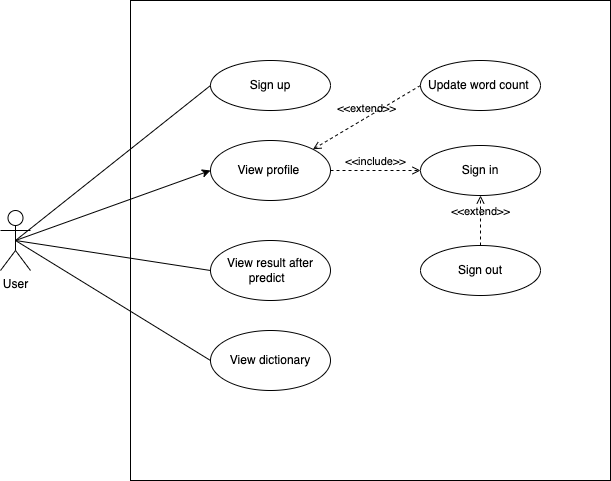

The diagram above was exported from draw.io. Its source (the exported page's mxGraphModel, read from the mxfile embedded in the PNG):
<mxGraphModel dx="1426" dy="771" grid="1" gridSize="10" guides="1" tooltips="1" connect="1" arrows="1" fold="1" page="1" pageScale="1" pageWidth="850" pageHeight="1100" math="0" shadow="0">
  <root>
    <mxCell id="0" />
    <mxCell id="1" parent="0" />
    <mxCell id="AdJxe9Q4Hra3sYWa71RD-1" value="" style="whiteSpace=wrap;html=1;aspect=fixed;" parent="1" vertex="1">
      <mxGeometry x="170" y="60" width="480" height="480" as="geometry" />
    </mxCell>
    <mxCell id="AdJxe9Q4Hra3sYWa71RD-2" value="User" style="shape=umlActor;verticalLabelPosition=bottom;verticalAlign=top;html=1;outlineConnect=0;" parent="1" vertex="1">
      <mxGeometry x="40" y="270" width="30" height="60" as="geometry" />
    </mxCell>
    <mxCell id="AdJxe9Q4Hra3sYWa71RD-3" value="Sign up" style="ellipse;whiteSpace=wrap;html=1;" parent="1" vertex="1">
      <mxGeometry x="250" y="120" width="120" height="50" as="geometry" />
    </mxCell>
    <mxCell id="AdJxe9Q4Hra3sYWa71RD-4" value="Sign in" style="ellipse;whiteSpace=wrap;html=1;" parent="1" vertex="1">
      <mxGeometry x="460" y="205" width="120" height="50" as="geometry" />
    </mxCell>
    <mxCell id="AdJxe9Q4Hra3sYWa71RD-5" value="Sign out" style="ellipse;whiteSpace=wrap;html=1;" parent="1" vertex="1">
      <mxGeometry x="460" y="305" width="120" height="50" as="geometry" />
    </mxCell>
    <mxCell id="AdJxe9Q4Hra3sYWa71RD-6" value="View result after predict&amp;nbsp;&amp;nbsp;" style="ellipse;whiteSpace=wrap;html=1;" parent="1" vertex="1">
      <mxGeometry x="250" y="300" width="120" height="60" as="geometry" />
    </mxCell>
    <mxCell id="AdJxe9Q4Hra3sYWa71RD-7" value="View dictionary" style="ellipse;whiteSpace=wrap;html=1;" parent="1" vertex="1">
      <mxGeometry x="250" y="390" width="120" height="60" as="geometry" />
    </mxCell>
    <mxCell id="AdJxe9Q4Hra3sYWa71RD-8" value="View profile&amp;nbsp;" style="ellipse;whiteSpace=wrap;html=1;" parent="1" vertex="1">
      <mxGeometry x="250" y="200" width="120" height="60" as="geometry" />
    </mxCell>
    <mxCell id="AdJxe9Q4Hra3sYWa71RD-9" value="" style="endArrow=none;html=1;rounded=0;exitX=0.5;exitY=0.5;exitDx=0;exitDy=0;exitPerimeter=0;entryX=0;entryY=0.5;entryDx=0;entryDy=0;" parent="1" source="AdJxe9Q4Hra3sYWa71RD-2" target="AdJxe9Q4Hra3sYWa71RD-7" edge="1">
      <mxGeometry width="50" height="50" relative="1" as="geometry">
        <mxPoint x="120" y="390" as="sourcePoint" />
        <mxPoint x="170" y="340" as="targetPoint" />
      </mxGeometry>
    </mxCell>
    <mxCell id="AdJxe9Q4Hra3sYWa71RD-10" value="" style="endArrow=none;html=1;rounded=0;entryX=0;entryY=0.5;entryDx=0;entryDy=0;" parent="1" target="AdJxe9Q4Hra3sYWa71RD-6" edge="1">
      <mxGeometry width="50" height="50" relative="1" as="geometry">
        <mxPoint x="55" y="300" as="sourcePoint" />
        <mxPoint x="450" y="350" as="targetPoint" />
      </mxGeometry>
    </mxCell>
    <mxCell id="AdJxe9Q4Hra3sYWa71RD-12" value="" style="endArrow=none;html=1;rounded=0;exitX=0.5;exitY=0.5;exitDx=0;exitDy=0;exitPerimeter=0;entryX=0;entryY=0.5;entryDx=0;entryDy=0;" parent="1" source="AdJxe9Q4Hra3sYWa71RD-2" target="AdJxe9Q4Hra3sYWa71RD-3" edge="1">
      <mxGeometry width="50" height="50" relative="1" as="geometry">
        <mxPoint x="400" y="400" as="sourcePoint" />
        <mxPoint x="450" y="350" as="targetPoint" />
      </mxGeometry>
    </mxCell>
    <mxCell id="AdJxe9Q4Hra3sYWa71RD-13" value="" style="endArrow=classic;html=1;rounded=0;exitX=0.5;exitY=0.5;exitDx=0;exitDy=0;exitPerimeter=0;entryX=0;entryY=0.5;entryDx=0;entryDy=0;" parent="1" source="AdJxe9Q4Hra3sYWa71RD-2" target="AdJxe9Q4Hra3sYWa71RD-8" edge="1">
      <mxGeometry width="50" height="50" relative="1" as="geometry">
        <mxPoint x="400" y="400" as="sourcePoint" />
        <mxPoint x="450" y="350" as="targetPoint" />
      </mxGeometry>
    </mxCell>
    <mxCell id="AdJxe9Q4Hra3sYWa71RD-15" value="&amp;lt;&amp;lt;include&amp;gt;&amp;gt;" style="html=1;verticalAlign=bottom;labelBackgroundColor=none;endArrow=open;endFill=0;dashed=1;rounded=0;exitX=1;exitY=0.5;exitDx=0;exitDy=0;" parent="1" source="AdJxe9Q4Hra3sYWa71RD-8" target="AdJxe9Q4Hra3sYWa71RD-4" edge="1">
      <mxGeometry width="160" relative="1" as="geometry">
        <mxPoint x="670" y="240" as="sourcePoint" />
        <mxPoint x="830" y="240" as="targetPoint" />
      </mxGeometry>
    </mxCell>
    <mxCell id="AdJxe9Q4Hra3sYWa71RD-16" value="&amp;lt;&amp;lt;extend&amp;gt;&amp;gt;" style="html=1;verticalAlign=bottom;labelBackgroundColor=none;endArrow=open;endFill=0;dashed=1;rounded=0;entryX=0.5;entryY=1;entryDx=0;entryDy=0;exitX=0.5;exitY=0;exitDx=0;exitDy=0;" parent="1" source="AdJxe9Q4Hra3sYWa71RD-5" target="AdJxe9Q4Hra3sYWa71RD-4" edge="1">
      <mxGeometry width="160" relative="1" as="geometry">
        <mxPoint x="690" y="280" as="sourcePoint" />
        <mxPoint x="760" y="350" as="targetPoint" />
      </mxGeometry>
    </mxCell>
    <mxCell id="AdJxe9Q4Hra3sYWa71RD-18" value="&amp;lt;&amp;lt;extend&amp;gt;&amp;gt;" style="html=1;verticalAlign=bottom;labelBackgroundColor=none;endArrow=open;endFill=0;dashed=1;rounded=0;exitX=0;exitY=0.5;exitDx=0;exitDy=0;entryX=1;entryY=0;entryDx=0;entryDy=0;" parent="1" source="AdJxe9Q4Hra3sYWa71RD-19" target="AdJxe9Q4Hra3sYWa71RD-8" edge="1">
      <mxGeometry width="160" relative="1" as="geometry">
        <mxPoint x="340" y="370" as="sourcePoint" />
        <mxPoint x="500" y="370" as="targetPoint" />
      </mxGeometry>
    </mxCell>
    <mxCell id="AdJxe9Q4Hra3sYWa71RD-19" value="Update word count&amp;nbsp;" style="ellipse;whiteSpace=wrap;html=1;" parent="1" vertex="1">
      <mxGeometry x="460" y="120" width="120" height="50" as="geometry" />
    </mxCell>
  </root>
</mxGraphModel>